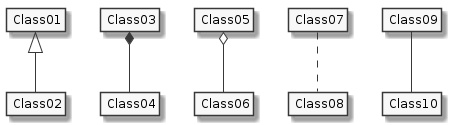

The diagram above was rendered by PlantUML. Its source (embedded in the PNG):
@startuml

skinparam monochrome true
skinparam circledCharacterRadius 0
skinparam circledCharacterFontSize 0
skinparam classAttributeIconSize 0
hide empty members

Class01 <|-- Class02
Class03 *-- Class04
Class05 o-- Class06
Class07 .. Class08
Class09 -- Class10

@enduml